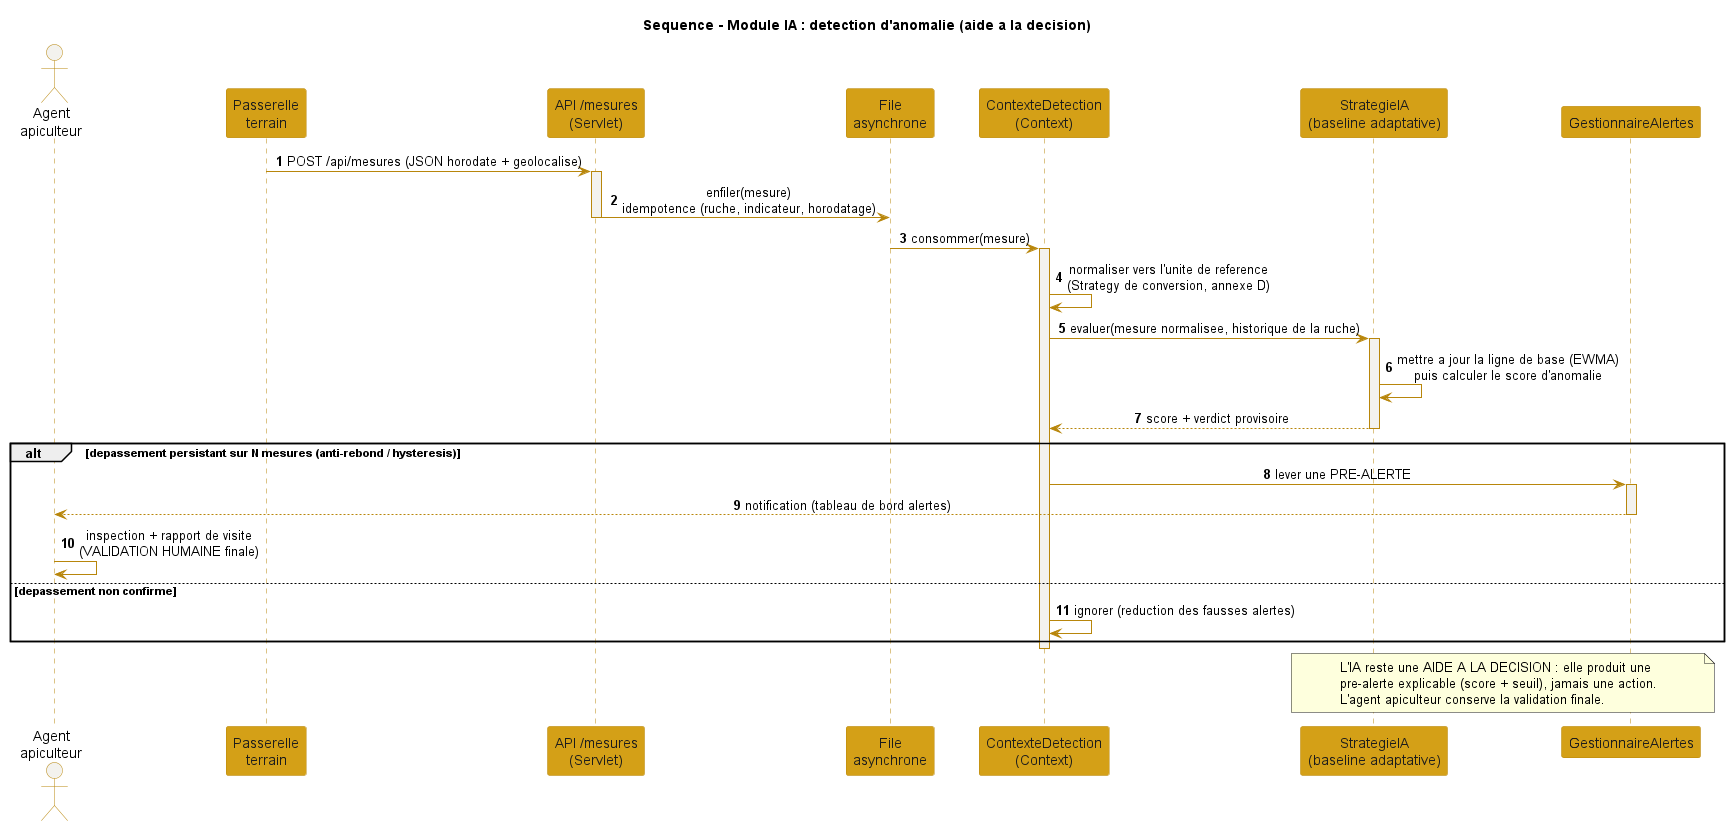

The diagram above was rendered by PlantUML. Its source (embedded in the PNG):
@startuml diagramme_sequence_ia_detection
' Diagramme de sequence - Module IA : detection d'anomalie en aide a la decision
' L'IA produit une pre-alerte ; l'agent conserve la validation finale.
skinparam shadowing false
skinparam sequenceMessageAlign center
skinparam ParticipantPadding 14
skinparam BoxPadding 12
skinparam sequence {
  ArrowColor #B8860B
  LifeLineBorderColor #B8860B
  LifeLineBackgroundColor #F3F2EE
  ParticipantBorderColor #B8860B
  ParticipantBackgroundColor #D4A017
  ParticipantFontColor #1C1C1C
  ActorBorderColor #B8860B
  ActorBackgroundColor #F3F2EE
}
title Sequence - Module IA : detection d'anomalie (aide a la decision)

actor "Agent\napiculteur" as Agent
participant "Passerelle\nterrain" as Passerelle
participant "API /mesures\n(Servlet)" as API
participant "File\nasynchrone" as File
participant "ContexteDetection\n(Context)" as Contexte
participant "StrategieIA\n(baseline adaptative)" as IA
participant "GestionnaireAlertes" as Alertes

autonumber

Passerelle -> API : POST /api/mesures (JSON horodate + geolocalise)
activate API
API -> File : enfiler(mesure)\nidempotence (ruche, indicateur, horodatage)
deactivate API

File -> Contexte : consommer(mesure)
activate Contexte
Contexte -> Contexte : normaliser vers l'unite de reference\n(Strategy de conversion, annexe D)
Contexte -> IA : evaluer(mesure normalisee, historique de la ruche)
activate IA
IA -> IA : mettre a jour la ligne de base (EWMA)\npuis calculer le score d'anomalie
IA --> Contexte : score + verdict provisoire
deactivate IA

alt depassement persistant sur N mesures (anti-rebond / hysteresis)
  Contexte -> Alertes : lever une PRE-ALERTE
  activate Alertes
  Alertes --> Agent : notification (tableau de bord alertes)
  deactivate Alertes
  Agent -> Agent : inspection + rapport de visite\n(VALIDATION HUMAINE finale)
else depassement non confirme
  Contexte -> Contexte : ignorer (reduction des fausses alertes)
end
deactivate Contexte

note over IA, Alertes
  L'IA reste une AIDE A LA DECISION : elle produit une
  pre-alerte explicable (score + seuil), jamais une action.
  L'agent apiculteur conserve la validation finale.
end note

@enduml